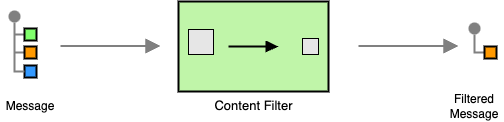

The diagram above was exported from draw.io. Its source (the exported page's mxGraphModel, read from the mxfile embedded in the PNG):
<mxGraphModel dx="847" dy="345" grid="1" gridSize="10" guides="1" tooltips="1" connect="1" arrows="1" fold="1" page="1" pageScale="1" pageWidth="827" pageHeight="1169" math="0" shadow="0">
  <root>
    <mxCell id="0" />
    <mxCell id="1" parent="0" />
    <mxCell id="5" value="Message" style="text;html=1;align=center;verticalAlign=middle;whiteSpace=wrap;rounded=0;" parent="1" vertex="1">
      <mxGeometry x="122" y="159" width="60" height="30" as="geometry" />
    </mxCell>
    <mxCell id="7" value="" style="edgeStyle=none;html=1;strokeColor=#808080;endArrow=block;endSize=10;dashed=0;verticalAlign=bottom;strokeWidth=2;rounded=0;" parent="1" edge="1">
      <mxGeometry width="160" relative="1" as="geometry">
        <mxPoint x="182" y="113.5" as="sourcePoint" />
        <mxPoint x="282" y="113.5" as="targetPoint" />
      </mxGeometry>
    </mxCell>
    <mxCell id="10" value="" style="edgeStyle=orthogonalEdgeStyle;rounded=0;exitX=0;exitY=0.5;endArrow=none;dashed=0;html=1;strokeColor=#808080;strokeWidth=2;" parent="1" source="13" target="11" edge="1">
      <mxGeometry relative="1" as="geometry" />
    </mxCell>
    <mxCell id="11" value="" style="strokeWidth=2;dashed=0;align=center;fontSize=8;shape=ellipse;fillColor=#808080;strokeColor=none;" parent="1" vertex="1">
      <mxGeometry x="590" y="90" width="12" height="12" as="geometry" />
    </mxCell>
    <mxCell id="13" value="" style="strokeWidth=2;dashed=0;align=center;fontSize=8;shape=rect;fillColor=#ff9900;strokeColor=#000000;fontStyle=1;whiteSpace=wrap;html=1;" parent="1" vertex="1">
      <mxGeometry x="606" y="114" width="12" height="12" as="geometry" />
    </mxCell>
    <mxCell id="14" value="" style="edgeStyle=none;html=1;strokeColor=#808080;endArrow=block;endSize=10;dashed=0;verticalAlign=bottom;strokeWidth=2;rounded=0;" parent="1" edge="1">
      <mxGeometry width="160" relative="1" as="geometry">
        <mxPoint x="480" y="113.5" as="sourcePoint" />
        <mxPoint x="580" y="113.5" as="targetPoint" />
      </mxGeometry>
    </mxCell>
    <mxCell id="16" value="Filtered Message" style="text;html=1;align=center;verticalAlign=middle;whiteSpace=wrap;rounded=0;" parent="1" vertex="1">
      <mxGeometry x="566" y="159" width="60" height="30" as="geometry" />
    </mxCell>
    <mxCell id="Lu0cUECwkd6N7TOPY2F--16" value="Content Filter" style="html=1;strokeWidth=2;outlineConnect=0;dashed=0;align=center;fontSize=13;fillColor=#c0f5a9;verticalLabelPosition=bottom;verticalAlign=top;shape=mxgraph.eip.content_filter;" vertex="1" parent="1">
      <mxGeometry x="300" y="69" width="150" height="90" as="geometry" />
    </mxCell>
    <mxCell id="Lu0cUECwkd6N7TOPY2F--22" value="" style="edgeStyle=orthogonalEdgeStyle;rounded=0;exitX=0;exitY=0.5;endArrow=none;dashed=0;html=1;strokeColor=#808080;strokeWidth=2;" edge="1" source="Lu0cUECwkd6N7TOPY2F--25" target="Lu0cUECwkd6N7TOPY2F--24" parent="1">
      <mxGeometry relative="1" as="geometry" />
    </mxCell>
    <mxCell id="Lu0cUECwkd6N7TOPY2F--23" value="" style="edgeStyle=orthogonalEdgeStyle;rounded=0;exitX=0;exitY=0.5;endArrow=none;dashed=0;html=1;strokeColor=#808080;strokeWidth=2;" edge="1" source="Lu0cUECwkd6N7TOPY2F--26" target="Lu0cUECwkd6N7TOPY2F--24" parent="1">
      <mxGeometry relative="1" as="geometry" />
    </mxCell>
    <mxCell id="Lu0cUECwkd6N7TOPY2F--24" value="" style="strokeWidth=2;dashed=0;align=center;fontSize=8;shape=ellipse;fillColor=#808080;strokeColor=none;" vertex="1" parent="1">
      <mxGeometry x="130" y="78" width="12" height="12" as="geometry" />
    </mxCell>
    <mxCell id="Lu0cUECwkd6N7TOPY2F--25" value="" style="strokeWidth=2;dashed=0;align=center;fontSize=8;shape=rect;fillColor=#80FF6C;strokeColor=#000000;fontStyle=1;html=1;whiteSpace=wrap;" vertex="1" parent="1">
      <mxGeometry x="146" y="96" width="12" height="12" as="geometry" />
    </mxCell>
    <mxCell id="Lu0cUECwkd6N7TOPY2F--26" value="" style="strokeWidth=2;dashed=0;align=center;fontSize=8;shape=rect;fillColor=#ff9900;strokeColor=#000000;fontStyle=1;whiteSpace=wrap;html=1;" vertex="1" parent="1">
      <mxGeometry x="146" y="114" width="12" height="12" as="geometry" />
    </mxCell>
    <mxCell id="Lu0cUECwkd6N7TOPY2F--27" value="" style="strokeWidth=2;dashed=0;align=center;fontSize=8;shape=rect;fillColor=#3399FF;strokeColor=#000000;fontStyle=1;whiteSpace=wrap;html=1;" vertex="1" parent="1">
      <mxGeometry x="146" y="133" width="12" height="12" as="geometry" />
    </mxCell>
    <mxCell id="Lu0cUECwkd6N7TOPY2F--28" value="" style="edgeStyle=orthogonalEdgeStyle;rounded=0;exitX=0;exitY=0.5;endArrow=none;dashed=0;html=1;strokeColor=#808080;strokeWidth=2;exitDx=0;exitDy=0;entryX=0.5;entryY=1;entryDx=0;entryDy=0;" edge="1" parent="1" source="Lu0cUECwkd6N7TOPY2F--27" target="Lu0cUECwkd6N7TOPY2F--24">
      <mxGeometry relative="1" as="geometry">
        <mxPoint x="156" y="130" as="sourcePoint" />
        <mxPoint x="146" y="100" as="targetPoint" />
      </mxGeometry>
    </mxCell>
  </root>
</mxGraphModel>